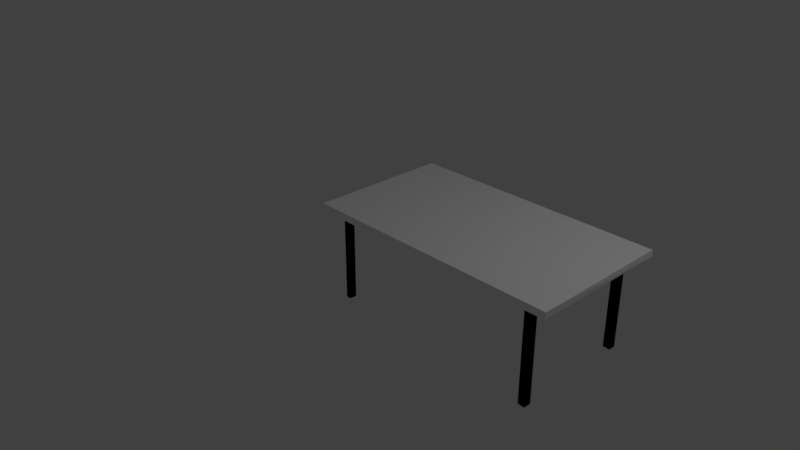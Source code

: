 # Source: Table.blend  (saved by Blender 2.79.0; exported with 4.5.12 LTS)
import bpy
from mathutils import Matrix  # noqa: F401  (used for matrix-valued properties, if any)

bpy.ops.wm.read_factory_settings(use_empty=True)
scene = bpy.context.scene
scene.name = 'Scene'

# ---- collections
col_collection_1 = bpy.data.collections.new('Collection 1'); scene.collection.children.link(col_collection_1)

# ---- materials (node trees are filled in below, after node groups)
mat_material = bpy.data.materials.new('Material')
mat_material.alpha_threshold = 0.0
mat_material.use_transparent_shadow = False
mat_material.roughness = 0.5
mat_material.line_color = (0.0, 0.0, 0.0, 1.0)
mat_material_001 = bpy.data.materials.new('Material.001')
mat_material_001.alpha_threshold = 0.0
mat_material_001.use_transparent_shadow = False
mat_material_001.diffuse_color = (0.001031, 0.001031, 0.001031, 1.0)
mat_material_001.roughness = 0.5
mat_material_002 = bpy.data.materials.new('Material.002')
mat_material_002.alpha_threshold = 0.0
mat_material_002.use_transparent_shadow = False
mat_material_002.diffuse_color = (1.0, 1.0, 1.0, 1.0)
mat_material_002.roughness = 0.5

# ---- material node trees

# ---- world
world_world = bpy.data.worlds.new('World'); scene.world = world_world
world_world.color = (0.05088, 0.05088, 0.05088)
world_world.use_sun_shadow = False
world_world.sun_shadow_jitter_overblur = 0.0
world_world.cycles.sampling_method = 'MANUAL'

# ---- cameras
cam_camera = bpy.data.cameras.new('Camera')
cam_camera.clip_end = 100.0
cam_camera.lens = 35.0
cam_camera.sensor_width = 32.0
cam_camera.sensor_height = 18.0
cam_camera.ortho_scale = 7.314
cam_camera.dof.focus_distance = 0.0
cam_camera.dof.aperture_fstop = 128.0

# ---- lights
light_lamp = bpy.data.lights.new('Lamp', 'POINT')
light_lamp.transmission_factor = 0.0
light_lamp.cutoff_distance = 30.0
light_lamp.energy = 100.0
light_lamp.shadow_buffer_clip_start = 1.001
light_lamp.shadow_soft_size = 0.1
light_lamp.shadow_maximum_resolution = 0.006
light_lamp.use_absolute_resolution = True

# ---- meshes
me_cube_007 = bpy.data.meshes.new('Cube.007')
me_cube_007.from_pydata([(2.658, 1.0, 0.9163), (2.642, 0.8942, 0.9031), (1.326, 0.8942, 0.9031), (1.326, 1.0, 0.9031), (2.65, 1.0, 1.0), (2.649, 0.8942, 1.0), (1.326, 0.8942, 1.0), (1.326, 1.0, 1.0), (2.644, 0.9954, 4.084), (2.628, 0.8896, 4.071), (1.312, 0.8896, 4.071), (1.312, 0.9954, 4.071), (2.636, 0.9954, 4.168), (2.635, 0.8896, 4.168), (1.312, 0.8896, 4.168), (1.312, 0.9954, 4.168), (1.309, 1.15, 4.425), (1.323, -0.8501, 4.409), (1.323, -0.8501, 0.7666), (1.323, 1.15, 0.7666), (1.226, 1.15, 4.416), (1.226, -0.8501, 4.416), (1.226, -0.8501, 0.7666), (1.226, 1.15, 0.7666), (2.652, -0.6523, 4.083), (2.636, -0.7581, 4.07), (1.32, -0.7581, 4.07), (1.32, -0.6523, 4.07), (2.644, -0.6523, 4.167), (2.643, -0.7581, 4.167), (1.32, -0.7581, 4.167), (1.32, -0.6523, 4.167), (1.303, -0.55, 1.03), (2.635, -0.55, 1.03), (1.303, -0.6539, 1.03), (2.635, -0.6539, 1.03), (1.303, -0.55, 0.9586), (2.635, -0.55, 0.9586), (1.303, -0.6539, 0.9586), (2.635, -0.6539, 0.9586)], [], [(0, 1, 2, 3), (4, 7, 6, 5), (0, 4, 5, 1), (1, 5, 6, 2), (2, 6, 7, 3), (4, 0, 3, 7), (8, 9, 10, 11), (12, 15, 14, 13), (8, 12, 13, 9), (9, 13, 14, 10), (10, 14, 15, 11), (12, 8, 11, 15), (16, 17, 18, 19), (20, 23, 22, 21), (16, 20, 21, 17), (17, 21, 22, 18), (18, 22, 23, 19), (20, 16, 19, 23), (24, 25, 26, 27), (28, 31, 30, 29), (24, 28, 29, 25), (25, 29, 30, 26), (26, 30, 31, 27), (28, 24, 27, 31), (32, 34, 35, 33), (34, 38, 39, 35), (38, 36, 37, 39), (36, 32, 33, 37), (34, 32, 36, 38), (39, 37, 33, 35)])
me_cube_007.polygons.foreach_set('material_index', [1, 1, 1, 1, 0, 1, 1, 1, 1, 1, 2, 1, 2, 2, 2, 2, 2, 2, 1, 1, 1, 1, 0, 1, 1, 1, 1, 1, 0, 1])
me_cube_007.materials.append(mat_material)
me_cube_007.materials.append(mat_material_001)
me_cube_007.materials.append(mat_material_002)
me_cube_007.use_remesh_preserve_volume = False
me_cube_007.use_remesh_preserve_attributes = False
me_cube_007.use_mirror_vertex_groups = False
me_cube_007.update()

# ---- objects
ob_cube_000 = bpy.data.objects.new('Cube.000', me_cube_007)
ob_lamp = bpy.data.objects.new('Lamp', light_lamp)
ob_camera = bpy.data.objects.new('Camera', cam_camera)

# ---- transforms, parenting, visibility, modifiers, constraints
ob_cube_000.location = (-1.626, 0.1322, 2.145)
ob_cube_000.rotation_euler = (-0.0, 1.571, 0.0)
ob_cube_000.lock_rotations_4d = False
ob_cube_000.empty_display_type = 'ARROWS'
ob_cube_000.lineart.crease_threshold = 0.0
ob_lamp.location = (4.076, 1.005, 5.904)
ob_lamp.rotation_euler = (0.6503, 0.05522, 1.866)
ob_lamp.lock_rotations_4d = False
ob_lamp.empty_display_type = 'ARROWS'
ob_lamp.color = (0.0, 0.0, 0.0, 0.0)
ob_lamp.lineart.crease_threshold = 0.0
ob_camera.location = (7.339, -7.072, 5.742)
ob_camera.rotation_euler = (1.109, 0.0, 0.8149)
ob_camera.lock_rotations_4d = False
ob_camera.empty_display_type = 'ARROWS'
ob_camera.color = (0.0, 0.0, 0.0, 0.0)
ob_camera.display_type = 'WIRE'
ob_camera.lineart.crease_threshold = 0.0

# ---- collection membership
col_collection_1.objects.link(ob_cube_000)
col_collection_1.objects.link(ob_lamp)
col_collection_1.objects.link(ob_camera)

# ---- scene / render settings (as saved in the file)
scene.camera = ob_camera
scene.frame_start = 1; scene.frame_end = 250; scene.frame_set(1)
scene.render.engine = 'BLENDER_EEVEE_NEXT'
scene.render.resolution_percentage = 50
scene.render.dither_intensity = 0.0
scene.cycles.use_denoising = False
scene.cycles.samples = 128
scene.cycles.sampling_pattern = 'TABULATED_SOBOL'
scene.cycles.use_adaptive_sampling = False
scene.cycles.use_light_tree = False
scene.cycles.blur_glossy = 0.0
scene.cycles.sample_clamp_indirect = 0.0
scene.view_settings.view_transform = 'Standard'
bpy.context.view_layer.update()
